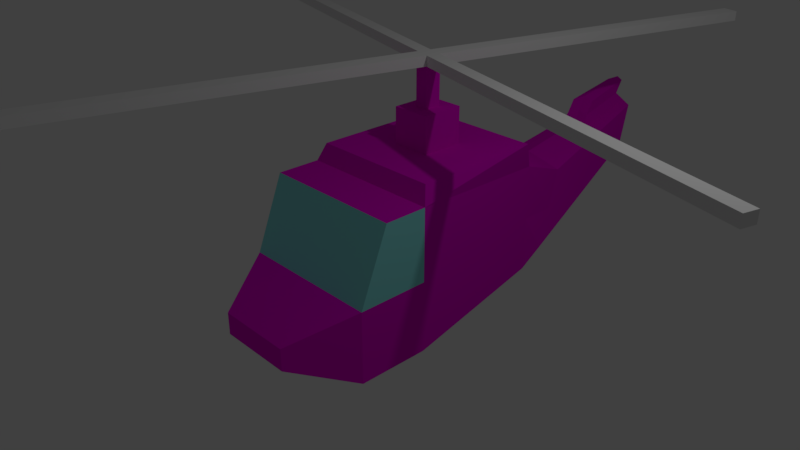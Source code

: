 # Source: lameheli.blend  (saved by Blender 2.93.21; exported with 4.5.12 LTS)
import bpy
from mathutils import Matrix  # noqa: F401  (used for matrix-valued properties, if any)

bpy.ops.wm.read_factory_settings(use_empty=True)
scene = bpy.context.scene
scene.name = 'Scene'

# ---- collections
col_collection_1 = bpy.data.collections.new('Collection 1'); scene.collection.children.link(col_collection_1)

# ---- materials (node trees are filled in below, after node groups)
mat_helicopter = bpy.data.materials.new('Helicopter')
mat_helicopter.alpha_threshold = 0.0
mat_helicopter.use_transparent_shadow = False
mat_helicopter.diffuse_color = (0.8, 0.0, 0.66, 1.0)
mat_helicopter.roughness = 0.5
mat_helicopter.line_color = (0.0, 0.0, 0.0, 1.0)
mat_propellers = bpy.data.materials.new('Propellers')
mat_propellers.alpha_threshold = 0.0
mat_propellers.use_transparent_shadow = False
mat_propellers.roughness = 0.5
mat_helicopter_001 = bpy.data.materials.new('Helicopter.001')
mat_helicopter_001.alpha_threshold = 0.0
mat_helicopter_001.use_transparent_shadow = False
mat_helicopter_001.diffuse_color = (0.8, 0.0, 0.66, 1.0)
mat_helicopter_001.roughness = 0.5
mat_helicopter_001.line_color = (0.0, 0.0, 0.0, 1.0)
mat_window = bpy.data.materials.new('Window')
mat_window.alpha_threshold = 0.0
mat_window.use_transparent_shadow = False
mat_window.diffuse_color = (0.2695, 0.8, 0.8, 1.0)
mat_window.roughness = 0.5

# ---- material node trees

# ---- world
world_world = bpy.data.worlds.new('World'); scene.world = world_world
world_world.color = (0.05088, 0.05088, 0.05088)
world_world.use_sun_shadow = False
world_world.sun_shadow_jitter_overblur = 0.0
world_world.cycles.sampling_method = 'MANUAL'

# ---- cameras
cam_camera = bpy.data.cameras.new('Camera')
cam_camera.clip_end = 100.0
cam_camera.lens = 35.0
cam_camera.sensor_width = 32.0
cam_camera.sensor_height = 18.0
cam_camera.ortho_scale = 7.314
cam_camera.dof.focus_distance = 0.0
cam_camera.dof.aperture_fstop = 128.0

# ---- lights
light_lamp = bpy.data.lights.new('Lamp', 'POINT')
light_lamp.transmission_factor = 0.0
light_lamp.cutoff_distance = 30.0
light_lamp.energy = 100.0
light_lamp.shadow_buffer_clip_start = 1.001
light_lamp.shadow_soft_size = 0.1
light_lamp.shadow_maximum_resolution = 0.006
light_lamp.use_absolute_resolution = True

# ---- meshes
me_cube_001 = bpy.data.meshes.new('Cube.001')
me_cube_001.from_pydata([(0.01013, 0.1169, -0.06873), (0.01013, -0.1169, -0.06873), (-0.08102, 0.1169, -0.06873), (-0.08102, -0.1169, -0.06873), (0.1013, 0.1169, -0.06873), (0.1013, -0.1169, -0.06873), (0.01013, 0.1169, 0.06873), (0.01013, -0.1169, 0.06873), (-0.08102, 0.1169, 0.06873), (-0.08102, -0.1169, 0.06873), (0.1013, 0.1169, 0.06873), (0.1013, -0.1169, 0.06873), (-0.08102, -0.1169, -0.06873), (-0.08102, -0.1169, 0.06873), (-0.08102, 0.1169, -0.06873), (-0.08102, 0.1169, 0.06873), (5.101, 0.1169, -0.06873), (5.101, -0.1169, -0.06873), (5.101, 0.1169, 0.06873), (5.101, -0.1169, 0.06873), (-0.08102, -5.117, -0.06873), (-0.08102, -5.117, 0.06873), (0.01013, -5.117, -0.06873), (0.1013, -5.117, -0.06873), (0.01013, -5.117, 0.06873), (0.1013, -5.117, 0.06873), (-5.081, -0.1169, -0.06873), (-5.081, -0.1169, 0.06873), (-5.081, 0.1169, -0.06873), (-5.081, 0.1169, 0.06873), (0.01013, 5.117, -0.06873), (-0.08102, 5.117, -0.06873), (0.1013, 5.117, -0.06873), (0.01013, 5.117, 0.06873), (-0.08102, 5.117, 0.06873), (0.1013, 5.117, 0.06873)], [], [(11, 7, 24, 25), (10, 6, 7, 11), (6, 8, 9, 7), (5, 4, 16, 17), (8, 6, 33, 34), (9, 3, 20, 21), (2, 8, 34, 31), (14, 15, 13, 12), (17, 16, 18, 19), (10, 11, 19, 18), (4, 10, 18, 16), (11, 5, 17, 19), (22, 23, 25, 24), (20, 22, 24, 21), (3, 1, 22, 20), (5, 11, 25, 23), (7, 9, 21, 24), (1, 5, 23, 22), (28, 26, 27, 29), (13, 15, 29, 27), (12, 13, 27, 26), (15, 14, 28, 29), (14, 12, 26, 28), (30, 31, 34, 33), (32, 30, 33, 35), (10, 4, 32, 35), (4, 0, 30, 32), (0, 2, 31, 30), (6, 10, 35, 33)])
me_cube_001.polygons.foreach_set('material_index', [1, 1, 1, 1, 1, 1, 1, 1, 1, 1, 1, 1, 1, 1, 1, 1, 1, 1, 1, 1, 1, 1, 1, 1, 1, 1, 1, 1, 1])
me_cube_001.materials.append(mat_helicopter)
me_cube_001.materials.append(mat_propellers)
me_cube_001.use_remesh_preserve_volume = False
me_cube_001.use_remesh_preserve_attributes = False
me_cube_001.use_mirror_vertex_groups = False
me_cube_001.update()
me_cube = bpy.data.meshes.new('Cube')
me_cube.from_pydata([(0.7819, 2.187, -0.7378), (1.0, -1.0, -1.0), (-1.0, -1.0, -1.0), (-0.7819, 2.187, -0.7378), (0.7819, 2.187, 0.8259), (1.0, -0.6028, 1.0), (-1.0, -0.6028, 1.0), (-0.7819, 2.187, 0.8259), (1.0, -5.96e-08, -1.0), (1.788e-07, 2.057, -1.0), (0.7819, 2.187, 0.04402), (0.0, -1.0, -1.0), (1.0, -1.0, 0.0), (-1.0, 2.98e-07, -1.0), (-1.0, -1.0, 0.0), (-0.7819, 2.187, 0.04402), (1.0, -5.364e-07, 1.0), (2.384e-07, 2.057, 1.0), (-5.364e-07, -0.6028, 1.0), (-1.0, 1.788e-07, 1.0), (0.03137, 5.174, 0.2262), (-1.0, 2.384e-07, 0.0), (-2.98e-07, -1.0, 0.0), (1.0, -2.98e-07, 0.0), (-1.49e-07, -1.788e-07, 1.0), (5.96e-08, 1.192e-07, -1.0), (-1.984e-07, -1.828, -0.6538), (-0.5334, -1.828, -0.6538), (0.5334, -1.828, -0.6538), (0.5334, -1.828, -0.3462), (-0.5334, -1.828, -0.3462), (-3.573e-07, -1.828, -0.3462), (0.2613, 2.371, -0.9155), (-0.3514, 2.526, -0.69), (0.6991, 2.805, -0.02205), (0.6204, 3.058, 0.4833), (-0.4301, 2.779, -0.1847), (-0.5087, 3.031, 0.3207), (0.02887, 3.118, 0.5772), (0.7778, 2.552, -0.5274), (5.697e-08, 1.328, 1.241), (-0.2832, 5.006, 0.1771), (0.3099, 5.164, 0.5542), (0.2655, 5.306, 0.8396), (-0.3276, 5.149, 0.4624), (-0.3721, 5.292, 0.7478), (-0.07124, 5.504, 0.8852), (0.3544, 5.021, 0.2689), (-0.01993, 5.339, 0.5557), (-0.2739, 1.328, 1.241), (-0.2739, 0.7287, 1.241), (0.2739, 1.328, 1.241), (0.2739, 0.7287, 1.241), (-1.288e-07, 0.09309, 1.241), (-0.2399, 3.075, 0.449), (0.3246, 3.088, 0.5303), (-0.2217, 5.398, 0.8165), (0.09714, 5.405, 0.8624), (-0.4404, 4.161, 0.5342), (0.443, 4.182, 0.6614), (-0.02119, 4.311, 0.7312), (-0.2308, 4.236, 0.6327), (0.2109, 4.247, 0.6963), (0.04515, 5.259, 0.9929), (-0.08536, 5.336, 1.011), (-0.2019, 5.254, 0.9573), (-0.04657, 4.411, 0.8912), (-0.209, 4.353, 0.8148), (0.1333, 4.361, 0.8641), (0.01563, 5.421, 1.172), (-0.1149, 5.497, 1.189), (-0.2315, 5.415, 1.136), (-0.07609, 4.573, 1.07), (-0.2386, 4.515, 0.9936), (0.1038, 4.523, 1.043), (2.236e-07, 1.964, 1.241), (-0.9095, 1.964, 1.241), (-0.9095, 0.09309, 1.241), (0.9095, 1.964, 1.241), (0.9095, 0.09309, 1.241), (1.003e-07, 0.7287, 1.241), (5.697e-08, 1.328, 1.748), (1.401e-07, 0.9114, 1.748), (-0.09114, 1.145, 1.748), (-0.09114, 0.9114, 1.748), (0.09114, 1.145, 1.748), (0.09114, 0.9114, 1.748), (1.72e-08, 1.145, 1.748), (-0.2739, 1.328, 1.748), (-0.2739, 0.7287, 1.748), (0.2739, 1.328, 1.748), (0.2739, 0.7287, 1.748), (1.003e-07, 0.7287, 1.748), (1.72e-08, 1.145, 2.303), (1.401e-07, 0.9114, 2.303), (-0.09114, 1.145, 2.303), (-0.09114, 0.9114, 2.303), (0.09114, 1.145, 2.303), (0.09114, 0.9114, 2.303), (-0.09114, 1.145, 2.441), (-0.09114, 0.9114, 2.441), (-0.09114, 0.9114, 2.303), (-0.09114, 0.9114, 2.441), (-0.09114, 1.145, 2.303), (-0.09114, 1.145, 2.441)], [], [(25, 11, 2, 13), (24, 19, 6, 18), (23, 16, 5, 12), (22, 18, 6, 14), (21, 19, 7, 15), (15, 7, 37, 36), (7, 17, 38, 54, 37), (4, 10, 34, 35), (0, 9, 32, 39), (13, 21, 15, 3), (2, 14, 21, 13), (14, 6, 19, 21), (14, 2, 27, 30), (12, 22, 31, 29), (12, 5, 18, 22), (8, 23, 12, 1), (0, 10, 23, 8), (10, 4, 16, 23), (16, 24, 18, 5), (24, 16, 79, 53), (7, 19, 77, 76), (9, 25, 13, 3), (0, 8, 25, 9), (8, 1, 11, 25), (26, 31, 30, 27), (28, 29, 31, 26), (1, 12, 29, 28), (2, 11, 26, 27), (22, 14, 30, 31), (11, 1, 28, 26), (32, 33, 41, 20), (36, 37, 58, 45, 44), (39, 32, 20, 47), (33, 36, 44, 41), (10, 0, 39, 34), (9, 3, 33, 32), (17, 4, 35, 55, 38), (3, 15, 36, 33), (48, 20, 41, 44), (46, 48, 44, 45, 56), (43, 42, 48, 46, 57), (42, 47, 20, 48), (62, 59, 43, 57), (34, 39, 47, 42), (46, 56, 65, 64), (35, 34, 42, 43, 59), (51, 40, 81, 90), (50, 80, 92, 89), (17, 7, 76, 75), (16, 4, 78, 79), (19, 24, 53, 77), (4, 17, 75, 78), (58, 61, 56, 45), (37, 54, 61, 58), (54, 38, 60, 61), (60, 62, 68, 66), (38, 55, 62, 60), (55, 35, 59, 62), (63, 64, 70, 69), (67, 66, 72, 73), (62, 57, 63, 68), (56, 61, 67, 65), (57, 46, 64, 63), (61, 60, 66, 67), (73, 72, 70, 71), (72, 74, 69, 70), (68, 63, 69, 74), (65, 67, 73, 71), (64, 65, 71, 70), (66, 68, 74, 72), (49, 40, 75, 76), (50, 49, 76, 77), (51, 52, 79, 78), (40, 51, 78, 75), (52, 80, 53, 79), (80, 50, 77, 53), (83, 84, 96, 95), (85, 87, 93, 97), (49, 50, 89, 88), (80, 52, 91, 92), (52, 51, 90, 91), (40, 49, 88, 81), (83, 87, 81, 88), (84, 83, 88, 89), (85, 86, 91, 90), (87, 85, 90, 81), (86, 82, 92, 91), (82, 84, 89, 92), (99, 95, 103, 104), (82, 86, 98, 94), (86, 85, 97, 98), (87, 83, 95, 93), (84, 82, 94, 96), (95, 96, 101, 103), (96, 100, 102, 101), (100, 99, 104, 102)])
me_cube.polygons.foreach_set('material_index', [0, 0, 1, 1, 0, 0, 0, 0, 0, 0, 0, 1, 0, 0, 1, 0, 0, 0, 0, 0, 0, 0, 0, 0, 0, 0, 0, 0, 0, 0, 0, 0, 0, 0, 0, 0, 0, 0, 0, 0, 0, 0, 0, 0, 0, 0, 0, 0, 0, 0, 0, 0, 0, 0, 0, 0, 0, 0, 0, 0, 0, 0, 0, 0, 0, 0, 0, 0, 0, 0, 0, 0, 0, 0, 0, 0, 0, 0, 0, 0, 0, 0, 0, 0, 0, 0, 0, 0, 0, 0, 0, 0, 0, 0, 0, 0])
me_cube.materials.append(mat_helicopter_001)
me_cube.materials.append(mat_window)
me_cube.use_remesh_preserve_volume = False
me_cube.use_remesh_preserve_attributes = False
me_cube.use_mirror_vertex_groups = False
me_cube.update()

# ---- objects
ob_blades = bpy.data.objects.new('Blades', me_cube_001)
ob_helicopter_body = bpy.data.objects.new('Helicopter Body', me_cube)
ob_lamp = bpy.data.objects.new('Lamp', light_lamp)
ob_camera = bpy.data.objects.new('Camera', cam_camera)

# ---- transforms, parenting, visibility, modifiers, constraints
ob_blades.location = (-0.01013, 1.028, 2.369)
ob_blades.rotation_euler = (0.0, -0.0, 1.293)
ob_blades.lock_rotations_4d = False
ob_blades.empty_display_type = 'ARROWS'
ob_blades.lineart.crease_threshold = 0.0
ob_helicopter_body.location = (0.0, 0.0, 0.0)
ob_helicopter_body.lock_rotations_4d = False
ob_helicopter_body.empty_display_type = 'ARROWS'
ob_helicopter_body.lineart.crease_threshold = 0.0
ob_lamp.location = (4.076, 1.005, 5.904)
ob_lamp.rotation_euler = (0.6503, 0.05522, 1.866)
ob_lamp.lock_rotations_4d = False
ob_lamp.empty_display_type = 'ARROWS'
ob_lamp.color = (0.0, 0.0, 0.0, 0.0)
ob_lamp.lineart.crease_threshold = 0.0
ob_camera.location = (7.481, -6.508, 5.344)
ob_camera.rotation_euler = (1.109, 0.0, 0.8149)
ob_camera.lock_rotations_4d = False
ob_camera.empty_display_type = 'ARROWS'
ob_camera.color = (0.0, 0.0, 0.0, 0.0)
ob_camera.display_type = 'WIRE'
ob_camera.lineart.crease_threshold = 0.0

# ---- collection membership
col_collection_1.objects.link(ob_blades)
col_collection_1.objects.link(ob_helicopter_body)
col_collection_1.objects.link(ob_lamp)
col_collection_1.objects.link(ob_camera)

# ---- scene / render settings (as saved in the file)
scene.camera = ob_camera
scene.frame_start = 1; scene.frame_end = 19; scene.frame_set(9)
scene.render.engine = 'BLENDER_EEVEE_NEXT'
scene.render.resolution_percentage = 50
scene.render.dither_intensity = 0.0
scene.cycles.use_denoising = False
scene.cycles.samples = 128
scene.cycles.sampling_pattern = 'TABULATED_SOBOL'
scene.cycles.light_sampling_threshold = 0.0
scene.cycles.use_adaptive_sampling = False
scene.cycles.use_light_tree = False
scene.cycles.blur_glossy = 0.0
scene.cycles.sample_clamp_indirect = 0.0
scene.view_settings.view_transform = 'Standard'
bpy.context.view_layer.update()
